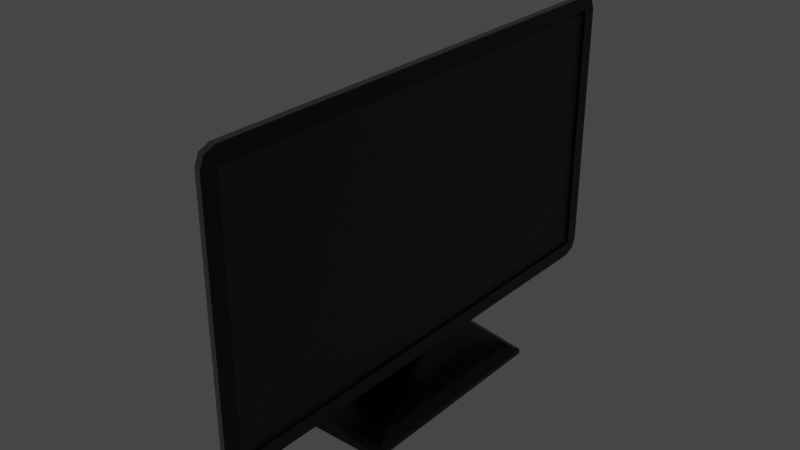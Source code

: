 # Source: tv_0.blend  (saved by Blender 3.6.13; exported with 4.5.12 LTS)
import bpy
from mathutils import Matrix  # noqa: F401  (used for matrix-valued properties, if any)

bpy.ops.wm.read_factory_settings(use_empty=True)
scene = bpy.context.scene
scene.name = 'Scene'

# ---- collections
col_tv = bpy.data.collections.new('Tv'); scene.collection.children.link(col_tv)

# ---- materials (node trees are filled in below, after node groups)
mat_material = bpy.data.materials.new('Material')
mat_material.alpha_threshold = 0.0
mat_material.use_transparent_shadow = False
mat_material.roughness = 0.5
mat_material.line_color = (0.0, 0.0, 0.0, 1.0)
mat_material_001 = bpy.data.materials.new('Material.001')
mat_material_001.use_transparent_shadow = False

# ---- material node trees
mat_material.use_nodes = True; mat_material.node_tree.nodes.clear()
_N = mat_material.node_tree.nodes; _L = mat_material.node_tree.links
n0 = _N.new('ShaderNodeOutputMaterial'); n0.name = 'Material Output'; n0.location = (300, 300)
n1 = _N.new('ShaderNodeBsdfPrincipled'); n1.name = 'Principled BSDF'; n1.location = (10, 300)
n1.distribution = 'GGX'
n1.subsurface_method = 'RANDOM_WALK_SKIN'
n1.inputs[0].default_value = (0.0, 0.0, 0.0, 1.0)
n1.inputs[2].default_value = 0.244
n1.inputs[3].default_value = 1.45
n1.inputs[27].default_value = (0.0, 0.0, 0.0, 1.0)
n1.inputs[28].default_value = 1.0
_L.new(n1.outputs[0], n0.inputs[0])
n0.is_active_output = True
mat_material_001.use_nodes = True; mat_material_001.node_tree.nodes.clear()
_N = mat_material_001.node_tree.nodes; _L = mat_material_001.node_tree.links
n0 = _N.new('ShaderNodeBsdfPrincipled'); n0.name = 'Principled BSDF'; n0.location = (10, 300)
n0.distribution = 'GGX'
n0.subsurface_method = 'RANDOM_WALK_SKIN'
n0.inputs[0].default_value = (0.0, 0.0, 0.0, 1.0)
n0.inputs[3].default_value = 1.45
n0.inputs[27].default_value = (0.0, 0.0, 0.0, 1.0)
n0.inputs[28].default_value = 1.0
n1 = _N.new('ShaderNodeOutputMaterial'); n1.name = 'Material Output'; n1.location = (300, 300)
_L.new(n0.outputs[0], n1.inputs[0])
n1.is_active_output = True

# ---- world
world_world = bpy.data.worlds.new('World'); scene.world = world_world
world_world.use_nodes = True; world_world.node_tree.nodes.clear()
_N = world_world.node_tree.nodes; _L = world_world.node_tree.links
n0 = _N.new('ShaderNodeOutputWorld'); n0.name = 'World Output'; n0.location = (300, 300)
n1 = _N.new('ShaderNodeBackground'); n1.name = 'Background'; n1.location = (10, 300)
n1.inputs[0].default_value = (0.05088, 0.05088, 0.05088, 1.0)
_L.new(n1.outputs[0], n0.inputs[0])
n0.is_active_output = True
world_world.color = (0.05088, 0.05088, 0.05088)
world_world.use_sun_shadow = False
world_world.sun_shadow_jitter_overblur = 0.0

# ---- meshes
me_cube = bpy.data.meshes.new('Cube')
me_cube.from_pydata([(0.03675, 0.6166, 0.3307), (0.03675, 0.6166, -0.3307), (0.03675, -0.6166, 0.3307), (0.03675, -0.6166, -0.3307), (0.02756, 0.6166, 0.3307), (0.02756, 0.6166, -0.3307), (0.02756, -0.6166, 0.3307), (0.02756, -0.6166, -0.3307), (0.03675, 0.6533, 0.3267), (0.03675, 0.6125, 0.3675), (0.03675, 0.6245, 0.3386), (0.03675, 0.6414, 0.3555), (0.03675, 0.6125, -0.3675), (0.03675, 0.6533, -0.3267), (0.03675, 0.6245, -0.3386), (0.03675, 0.6414, -0.3555), (0.03675, -0.6125, 0.3675), (0.03675, -0.6533, 0.3267), (0.03675, -0.6245, 0.3386), (0.03675, -0.6414, 0.3555), (0.03675, -0.6533, -0.3267), (0.03675, -0.6125, -0.3675), (0.03675, -0.6245, -0.3386), (0.03675, -0.6414, -0.3555), (-0.03675, 0.5672, 0.3095), (-0.005628, 0.5904, 0.3543), (-0.03675, 0.5774, 0.2993), (-0.005785, 0.6297, 0.3148), (-0.03675, 0.5744, 0.3065), (-0.005727, 0.6182, 0.3427), (-0.03675, 0.5774, -0.2993), (-0.005785, 0.6297, -0.3148), (-0.03675, 0.5672, -0.3095), (-0.005628, 0.5904, -0.3543), (-0.03675, 0.5744, -0.3065), (-0.005727, 0.6182, -0.3427), (-0.03675, -0.5774, 0.2993), (-0.005785, -0.6297, 0.3148), (-0.03675, -0.5672, 0.3095), (-0.005628, -0.5904, 0.3543), (-0.03675, -0.5744, 0.3065), (-0.005727, -0.6182, 0.3427), (-0.03675, -0.5672, -0.3095), (-0.005628, -0.5904, -0.3543), (-0.03675, -0.5774, -0.2993), (-0.005785, -0.6297, -0.3148), (-0.03675, -0.5744, -0.3065), (-0.005727, -0.6182, -0.3427)], [], [(19, 41, 37, 17), (0, 1, 14, 13, 8, 10), (42, 46, 44, 36, 40, 38, 24, 28, 26, 30, 34, 32), (16, 39, 41, 19), (2, 3, 7, 6), (29, 11, 8, 27), (2, 0, 10, 9, 16, 18), (1, 3, 22, 21, 12, 14), (3, 2, 18, 17, 20, 22), (5, 4, 6, 7), (0, 2, 6, 4), (1, 0, 4, 5), (3, 1, 5, 7), (8, 11, 10), (11, 9, 10), (12, 15, 14), (15, 13, 14), (16, 19, 18), (19, 17, 18), (20, 23, 22), (23, 21, 22), (33, 12, 21, 43), (12, 33, 35, 15), (43, 21, 23, 47), (20, 17, 37, 45), (47, 23, 20, 45), (9, 25, 39, 16), (31, 27, 8, 13), (15, 35, 31, 13), (32, 34, 35, 33), (34, 30, 31, 35), (38, 40, 41, 39), (40, 36, 37, 41), (46, 42, 43, 47), (44, 46, 47, 45), (28, 24, 25, 29), (26, 28, 29, 27), (30, 26, 27, 31), (33, 43, 42, 32), (45, 37, 36, 44), (39, 25, 24, 38), (25, 9, 11, 29)])
me_cube.polygons.foreach_set('material_index', [0, 0, 0, 0, 0, 0, 0, 0, 0, 1, 0, 0, 0, 0, 0, 0, 0, 0, 0, 0, 0, 0, 0, 0, 0, 0, 0, 0, 0, 0, 0, 0, 0, 0, 0, 0, 0, 0, 0, 0, 0, 0])
_uv = me_cube.uv_layers.new(name='UVMap')
_uv.uv.foreach_set('vector', [0.625, 0.75, 0.625, 0.8945, 0.6111, 0.8947, 0.6111, 0.75, 0.6125, 0.507, 0.3875, 0.507, 0.3848, 0.5055, 0.3889, 0.5, 0.6111, 0.5, 0.6152, 0.5055, 0.3877, 0.009237, 0.3888, 0.007766, 0.3914, 0.007157, 0.6086, 0.007157, 0.6112, 0.007766, 0.6123, 0.009237, 0.6123, 0.2408, 0.6112, 0.2422, 0.6086, 0.2428, 0.3914, 0.2428, 0.3888, 0.2422, 0.3877, 0.2408, 0.625, 0.7422, 0.7691, 0.7422, 0.7695, 0.75, 0.625, 0.75, 0.6125, 0.743, 0.3875, 0.743, 0.3875, 0.743, 0.6125, 0.743, 0.625, 0.3555, 0.625, 0.5, 0.6111, 0.5, 0.6111, 0.3553, 0.6125, 0.743, 0.6125, 0.507, 0.6152, 0.5055, 0.625, 0.5078, 0.625, 0.7422, 0.6152, 0.7445, 0.3875, 0.507, 0.3875, 0.743, 0.3848, 0.7445, 0.375, 0.7422, 0.375, 0.5078, 0.3848, 0.5055, 0.3875, 0.743, 0.6125, 0.743, 0.6152, 0.7445, 0.6111, 0.75, 0.3889, 0.75, 0.3848, 0.7445, 0.3875, 0.507, 0.6125, 0.507, 0.6125, 0.743, 0.3875, 0.743, 0.6125, 0.507, 0.6125, 0.743, 0.6125, 0.743, 0.6125, 0.507, 0.3875, 0.507, 0.6125, 0.507, 0.6125, 0.507, 0.3875, 0.507, 0.3875, 0.743, 0.3875, 0.507, 0.3875, 0.507, 0.3875, 0.743, 0.6111, 0.5, 0.6209, 0.5023, 0.6152, 0.5055, 0.6209, 0.5023, 0.6181, 0.5039, 0.6152, 0.5055, 0.375, 0.5078, 0.3791, 0.5023, 0.3848, 0.5055, 0.3791, 0.5023, 0.3819, 0.5039, 0.3848, 0.5055, 0.6181, 0.7461, 0.6209, 0.7477, 0.6152, 0.7445, 0.6209, 0.7477, 0.6111, 0.75, 0.6152, 0.7445, 0.3819, 0.7461, 0.3791, 0.7477, 0.3848, 0.7445, 0.3791, 0.7477, 0.375, 0.7422, 0.3848, 0.7445, 0.2309, 0.5078, 0.375, 0.5078, 0.375, 0.7422, 0.2309, 0.7422, 0.375, 0.5078, 0.2309, 0.5078, 0.2305, 0.5, 0.375, 0.5, 0.2309, 0.7422, 0.375, 0.7422, 0.375, 0.75, 0.2305, 0.75, 0.3889, 0.75, 0.6111, 0.75, 0.6111, 0.8947, 0.3889, 0.8947, 0.375, 0.8945, 0.375, 0.75, 0.3889, 0.75, 0.3889, 0.8947, 0.625, 0.5078, 0.7691, 0.5078, 0.7691, 0.7422, 0.625, 0.7422, 0.3889, 0.3553, 0.6111, 0.3553, 0.6111, 0.5, 0.3889, 0.5, 0.375, 0.5, 0.375, 0.3555, 0.3889, 0.3553, 0.3889, 0.5, 0.3877, 0.2408, 0.3888, 0.2422, 0.3791, 0.2477, 0.3766, 0.2443, 0.3888, 0.2422, 0.3914, 0.2428, 0.3884, 0.2499, 0.3791, 0.2477, 0.6123, 0.009237, 0.6112, 0.007766, 0.6209, 0.002289, 0.6234, 0.005692, 0.6112, 0.007766, 0.6086, 0.007157, 0.6116, 0.0001065, 0.6209, 0.002289, 0.3888, 0.007766, 0.3877, 0.009237, 0.3766, 0.005692, 0.3791, 0.002289, 0.3914, 0.007157, 0.3888, 0.007766, 0.3791, 0.002289, 0.3884, 0.0001065, 0.6112, 0.2422, 0.6123, 0.2408, 0.6234, 0.2443, 0.6209, 0.2477, 0.6086, 0.2428, 0.6112, 0.2422, 0.6209, 0.2477, 0.6116, 0.2499, 0.3914, 0.2428, 0.6086, 0.2428, 0.6111, 0.3553, 0.3889, 0.3553, 0.375, 0.2422, 0.375, 0.007814, 0.3877, 0.009237, 0.3877, 0.2408, 0.3889, 0.0, 0.6111, 0.0, 0.6086, 0.007157, 0.3914, 0.007157, 0.625, 0.007814, 0.625, 0.2422, 0.6123, 0.2408, 0.6123, 0.009237, 0.7691, 0.5078, 0.625, 0.5078, 0.625, 0.5, 0.7695, 0.5])
me_cube.materials.append(mat_material)
me_cube.materials.append(mat_material_001)
me_cube.use_mirror_vertex_groups = False
me_cube.update()
me_cube_002 = bpy.data.meshes.new('Cube.002')
me_cube_002.from_pydata([(-0.3097, -0.3675, 0.0), (-0.3097, 0.3675, 0.0), (0.1312, -0.3675, 0.0), (0.1312, 0.3675, 0.0), (-0.08925, 0.3675, 0.0), (-0.08925, -0.3675, 0.0), (-0.08925, -0.0735, 0.0), (-0.08925, 0.0735, 0.0), (-0.3097, -0.0735, 0.0), (-0.3097, 0.0735, 0.0), (-0.08925, -0.147, 0.0735), (-0.08925, 0.147, 0.0735), (0.1312, 0.0735, 0.0), (0.1312, -0.0735, 0.0), (-0.1856, 0.3675, 0.0), (-0.1856, -0.3675, 0.0), (-0.1856, -0.0735, 0.0), (-0.1856, 0.0735, 0.0), (-0.08925, 0.147, 0.3452), (-0.08925, -0.147, 0.3452), (-0.03221, 0.147, 0.3544), (-0.03221, -0.147, 0.3544), (-0.2368, -0.1955, 0.04891), (-0.3097, -0.3675, 0.01718), (-0.2733, -0.2815, 0.04021), (-0.3, -0.3445, 0.02859), (-0.2368, 0.1955, 0.04891), (-0.3097, 0.3675, 0.01718), (-0.2733, 0.2815, 0.04021), (-0.3, 0.3445, 0.02859), (0.05828, -0.1955, 0.04891), (0.1312, -0.3675, 0.01718), (0.09476, -0.2815, 0.04021), (0.1215, -0.3445, 0.02859), (0.05828, 0.1955, 0.04891), (0.1312, 0.3675, 0.01718), (0.09476, 0.2815, 0.04021), (0.1215, 0.3445, 0.02859), (-0.08925, 0.3675, 0.05357), (-0.08925, 0.1955, 0.0735), (-0.08925, 0.3445, 0.06354), (-0.08925, 0.2815, 0.07083), (-0.08925, -0.1955, 0.0735), (-0.08925, -0.3675, 0.05357), (-0.08925, -0.2815, 0.07083), (-0.08925, -0.3445, 0.06354), (0.05828, -0.09782, 0.04891), (0.1312, -0.0735, 0.01735), (0.09476, -0.08566, 0.04023), (0.1215, -0.07676, 0.02868), (0.1312, 0.0735, 0.01735), (0.05828, 0.09782, 0.04891), (0.1215, 0.07676, 0.02868), (0.09476, 0.08566, 0.04023), (-0.2368, 0.1167, 0.04891), (-0.3097, 0.0735, 0.01735), (-0.2733, 0.09511, 0.04023), (-0.3, 0.07929, 0.02868), (-0.3097, -0.0735, 0.01735), (-0.2368, -0.1167, 0.04891), (-0.3, -0.07929, 0.02868), (-0.2733, -0.09511, 0.04023), (-0.1856, -0.3675, 0.03751), (-0.1856, -0.1955, 0.05744), (-0.1856, -0.3445, 0.04747), (-0.1856, -0.2815, 0.05477), (-0.1856, 0.3675, 0.03751), (-0.1856, 0.1955, 0.05744), (-0.1856, 0.3445, 0.04747), (-0.1856, 0.2815, 0.05477), (-0.155, 0.08412, 0.05744), (-0.1173, 0.147, 0.06372), (-0.1856, 0.1955, 0.05744), (-0.2115, 0.1317, 0.05312), (-0.144, 0.1286, 0.05928), (-0.1173, -0.147, 0.06372), (-0.155, -0.08412, 0.05744), (-0.2115, -0.1317, 0.05312), (-0.1856, -0.1955, 0.05744), (-0.144, -0.1286, 0.05928), (-0.08925, 0.08412, 0.441), (-0.08925, 0.147, 0.4322), (-0.08925, 0.1286, 0.4384), (-0.08925, -0.147, 0.4322), (-0.08925, -0.08412, 0.441), (-0.08925, -0.1286, 0.4384), (-0.1173, 0.147, 0.4224), (-0.155, 0.08412, 0.4249), (-0.144, 0.1286, 0.4242), (-0.1173, -0.147, 0.4224), (-0.155, -0.08412, 0.4249), (-0.144, -0.1286, 0.4242), (-0.1173, -0.147, 0.3355), (-0.155, -0.08412, 0.3292), (-0.144, -0.1286, 0.331), (-0.155, 0.08412, 0.3292), (-0.1173, 0.147, 0.3355), (-0.144, 0.1286, 0.331), (-0.03221, 0.147, 0.4414), (-0.03221, 0.08412, 0.4502), (-0.03221, 0.1286, 0.4476), (-0.03221, -0.08412, 0.4502), (-0.03221, -0.147, 0.4414), (-0.03221, -0.1286, 0.4476)], [], [(3, 35, 50, 12), (80, 84, 101, 99), (39, 67, 72, 71, 11), (7, 12, 13, 6), (8, 58, 55, 9), (12, 50, 47, 13), (46, 10, 42, 30), (5, 43, 62, 15), (16, 6, 5, 15), (4, 3, 12, 7), (15, 62, 23, 0), (14, 4, 7, 17), (34, 39, 11, 51), (13, 47, 31, 2), (2, 31, 43, 5), (4, 38, 35, 3), (70, 73, 54, 59, 77, 76), (1, 27, 66, 14), (70, 76, 93, 95), (6, 13, 2, 5), (17, 7, 6, 16), (9, 17, 16, 8), (51, 11, 10, 46), (14, 66, 38, 4), (1, 14, 17, 9), (8, 16, 15, 0), (9, 55, 27, 1), (92, 19, 83, 89), (78, 77, 59, 22, 63), (18, 96, 86, 81), (83, 19, 21, 102), (21, 20, 98, 100, 99, 101, 103, 102), (18, 81, 98, 20), (67, 26, 54, 73, 72), (75, 10, 19, 92), (10, 75, 78, 63, 42), (10, 11, 18, 19), (19, 18, 20, 21), (80, 87, 90, 84), (95, 93, 90, 87), (39, 34, 36, 41), (41, 36, 37, 40), (40, 37, 35, 38), (63, 22, 24, 65), (65, 24, 25, 64), (64, 25, 23, 62), (67, 39, 41, 69), (69, 41, 40, 68), (68, 40, 38, 66), (30, 42, 44, 32), (32, 44, 45, 33), (33, 45, 43, 31), (59, 54, 56, 61), (61, 56, 57, 60), (60, 57, 55, 58), (51, 46, 48, 53), (53, 48, 49, 52), (52, 49, 47, 50), (31, 47, 49, 33), (33, 49, 48, 32), (32, 48, 46, 30), (34, 51, 53, 36), (36, 53, 52, 37), (37, 52, 50, 35), (27, 55, 57, 29), (29, 57, 56, 28), (28, 56, 54, 26), (22, 59, 61, 24), (24, 61, 60, 25), (25, 60, 58, 23), (42, 63, 65, 44), (44, 65, 64, 45), (45, 64, 62, 43), (26, 67, 69, 28), (28, 69, 68, 29), (29, 68, 66, 27), (0, 23, 58, 8), (70, 74, 71, 72, 73), (75, 79, 76, 77, 78), (87, 80, 82, 88), (88, 82, 81, 86), (84, 90, 91, 85), (85, 91, 89, 83), (93, 76, 79, 94), (94, 79, 75, 92), (96, 71, 74, 97), (97, 74, 70, 95), (90, 93, 94, 91), (91, 94, 92, 89), (86, 96, 97, 88), (88, 97, 95, 87), (80, 99, 100, 82), (82, 100, 98, 81), (83, 102, 103, 85), (85, 103, 101, 84), (11, 71, 96, 18)])
_uv = me_cube_002.uv_layers.new(name='UVMap')
_uv.uv.foreach_set('vector', [0.375, 0.5, 0.4918, 0.5, 0.493, 0.6, 0.375, 0.6, 0.75, 0.6107, 0.75, 0.6393, 0.75, 0.6393, 0.75, 0.6107, 0.75, 0.578, 0.8046, 0.578, 0.8046, 0.578, 0.7833, 0.6, 0.75, 0.6, 0.25, 0.6, 0.375, 0.6, 0.375, 0.65, 0.25, 0.65, 0.375, 0.1, 0.493, 0.1, 0.493, 0.15, 0.375, 0.15, 0.375, 0.6, 0.493, 0.6, 0.493, 0.65, 0.375, 0.65, 0.6664, 0.65, 0.75, 0.65, 0.75, 0.672, 0.6664, 0.6861, 0.375, 0.875, 0.5572, 0.875, 0.5383, 0.9296, 0.375, 0.9296, 0.1954, 0.65, 0.25, 0.65, 0.25, 0.75, 0.1954, 0.75, 0.25, 0.5, 0.375, 0.5, 0.375, 0.6, 0.25, 0.6, 0.375, 0.9296, 0.5383, 0.9296, 0.4918, 1.0, 0.375, 1.0, 0.1954, 0.5, 0.25, 0.5, 0.25, 0.6, 0.1954, 0.6, 0.6664, 0.5639, 0.75, 0.578, 0.75, 0.6, 0.6664, 0.6, 0.375, 0.65, 0.493, 0.65, 0.4918, 0.75, 0.375, 0.75, 0.375, 0.75, 0.4918, 0.75, 0.5572, 0.875, 0.375, 0.875, 0.375, 0.375, 0.5572, 0.375, 0.4918, 0.5, 0.375, 0.5, 0.8046, 0.6107, 0.8193, 0.6, 0.8336, 0.6, 0.8336, 0.65, 0.8193, 0.65, 0.8046, 0.6393, 0.375, 0.25, 0.4918, 0.25, 0.5383, 0.3204, 0.375, 0.3204, 0.8046, 0.6107, 0.8046, 0.6393, 0.8046, 0.6393, 0.8046, 0.6107, 0.25, 0.65, 0.375, 0.65, 0.375, 0.75, 0.25, 0.75, 0.1954, 0.6, 0.25, 0.6, 0.25, 0.65, 0.1954, 0.65, 0.125, 0.6, 0.1954, 0.6, 0.1954, 0.65, 0.125, 0.65, 0.6664, 0.6, 0.75, 0.6, 0.75, 0.65, 0.6664, 0.65, 0.375, 0.3204, 0.5383, 0.3204, 0.5572, 0.375, 0.375, 0.375, 0.125, 0.5, 0.1954, 0.5, 0.1954, 0.6, 0.125, 0.6, 0.125, 0.65, 0.1954, 0.65, 0.1954, 0.75, 0.125, 0.75, 0.375, 0.15, 0.493, 0.15, 0.4918, 0.25, 0.375, 0.25, 0.7833, 0.65, 0.75, 0.65, 0.75, 0.65, 0.7833, 0.65, 0.8046, 0.672, 0.8193, 0.65, 0.8336, 0.65, 0.8336, 0.6809, 0.8046, 0.672, 0.75, 0.6, 0.7833, 0.6, 0.7833, 0.6, 0.75, 0.6, 0.75, 0.65, 0.75, 0.65, 0.75, 0.65, 0.75, 0.65, 0.75, 0.65, 0.75, 0.6, 0.75, 0.6, 0.75, 0.601, 0.75, 0.6107, 0.75, 0.6393, 0.75, 0.649, 0.75, 0.65, 0.75, 0.6, 0.75, 0.6, 0.75, 0.6, 0.75, 0.6, 0.8046, 0.578, 0.8336, 0.5691, 0.8336, 0.6, 0.8193, 0.6, 0.8046, 0.578, 0.7833, 0.65, 0.75, 0.65, 0.75, 0.65, 0.7833, 0.65, 0.75, 0.65, 0.7833, 0.65, 0.8046, 0.672, 0.8046, 0.672, 0.75, 0.672, 0.75, 0.65, 0.75, 0.6, 0.75, 0.6, 0.75, 0.65, 0.75, 0.65, 0.75, 0.6, 0.75, 0.6, 0.75, 0.65, 0.75, 0.6107, 0.8046, 0.6107, 0.8046, 0.6393, 0.75, 0.6393, 0.8046, 0.6107, 0.8046, 0.6393, 0.8046, 0.6393, 0.8046, 0.6107, 0.75, 0.578, 0.6664, 0.5639, 0.6412, 0.5, 0.7455, 0.5, 0.625, 0.3795, 0.625, 0.4838, 0.5647, 0.4945, 0.5911, 0.375, 0.5911, 0.375, 0.5647, 0.4945, 0.4918, 0.5, 0.5572, 0.375, 0.8046, 0.672, 0.8336, 0.6809, 0.8588, 0.75, 0.8092, 0.75, 0.625, 0.9342, 0.625, 0.9838, 0.5639, 0.9945, 0.5816, 0.9296, 0.5816, 0.9296, 0.5639, 0.9945, 0.4918, 1.0, 0.5383, 0.9296, 0.8046, 0.578, 0.75, 0.578, 0.7545, 0.5, 0.8046, 0.5, 0.625, 0.3204, 0.625, 0.3705, 0.5911, 0.375, 0.5816, 0.3204, 0.5816, 0.3204, 0.5911, 0.375, 0.5572, 0.375, 0.5383, 0.3204, 0.6664, 0.6861, 0.75, 0.672, 0.7455, 0.75, 0.6412, 0.75, 0.625, 0.7662, 0.625, 0.8705, 0.5911, 0.875, 0.5647, 0.7555, 0.5647, 0.7555, 0.5911, 0.875, 0.5572, 0.875, 0.4918, 0.75, 0.8336, 0.65, 0.8336, 0.6, 0.875, 0.6, 0.875, 0.65, 0.625, 0.1, 0.625, 0.15, 0.5701, 0.152, 0.5701, 0.09803, 0.5701, 0.09803, 0.5701, 0.152, 0.493, 0.15, 0.493, 0.1, 0.6664, 0.6, 0.6664, 0.65, 0.6413, 0.6508, 0.6413, 0.5992, 0.6413, 0.5992, 0.6413, 0.6508, 0.5701, 0.6511, 0.5701, 0.5989, 0.5701, 0.5989, 0.5701, 0.6511, 0.493, 0.65, 0.493, 0.6, 0.4918, 0.75, 0.493, 0.65, 0.5701, 0.6511, 0.5695, 0.7422, 0.5695, 0.7422, 0.5701, 0.6511, 0.6413, 0.6508, 0.6412, 0.7195, 0.6412, 0.7195, 0.6413, 0.6508, 0.6664, 0.65, 0.6664, 0.6861, 0.6664, 0.5639, 0.6664, 0.6, 0.6413, 0.5992, 0.6412, 0.5305, 0.6412, 0.5305, 0.6413, 0.5992, 0.5701, 0.5989, 0.5695, 0.5078, 0.5695, 0.5078, 0.5701, 0.5989, 0.493, 0.6, 0.4918, 0.5, 0.4918, 0.25, 0.493, 0.15, 0.5701, 0.152, 0.5695, 0.2422, 0.5695, 0.2422, 0.5701, 0.152, 0.625, 0.1573, 0.625, 0.2207, 0.875, 0.5293, 0.875, 0.5927, 0.8336, 0.6, 0.8336, 0.5691, 0.8336, 0.6809, 0.8336, 0.65, 0.875, 0.6573, 0.875, 0.7207, 0.625, 0.02925, 0.625, 0.09265, 0.5701, 0.09803, 0.5695, 0.007838, 0.5695, 0.007838, 0.5701, 0.09803, 0.493, 0.1, 0.4918, 0.0, 0.75, 0.672, 0.8046, 0.672, 0.8046, 0.75, 0.7545, 0.75, 0.625, 0.8795, 0.625, 0.9296, 0.5816, 0.9296, 0.5911, 0.875, 0.5911, 0.875, 0.5816, 0.9296, 0.5383, 0.9296, 0.5572, 0.875, 0.8336, 0.5691, 0.8046, 0.578, 0.8092, 0.5, 0.8588, 0.5, 0.625, 0.2662, 0.625, 0.3158, 0.5816, 0.3204, 0.5639, 0.2555, 0.5639, 0.2555, 0.5816, 0.3204, 0.5383, 0.3204, 0.4918, 0.25, 0.375, 0.0, 0.4918, 0.0, 0.493, 0.1, 0.375, 0.1, 0.8046, 0.6107, 0.8046, 0.6031, 0.8046, 0.6, 0.8046, 0.578, 0.8193, 0.6, 0.7833, 0.65, 0.7984, 0.65, 0.8046, 0.65, 0.8193, 0.65, 0.8046, 0.672, 0.8046, 0.6107, 0.75, 0.6107, 0.7522, 0.6, 0.8037, 0.6, 0.8037, 0.6, 0.7522, 0.6, 0.75, 0.6, 0.7833, 0.6, 0.75, 0.6393, 0.8046, 0.6393, 0.8037, 0.65, 0.7522, 0.65, 0.7522, 0.65, 0.8037, 0.65, 0.7833, 0.65, 0.75, 0.65, 0.8046, 0.6393, 0.8046, 0.6393, 0.8046, 0.65, 0.8046, 0.65, 0.8046, 0.65, 0.8046, 0.65, 0.7833, 0.65, 0.7833, 0.65, 0.7833, 0.6, 0.7833, 0.6, 0.8046, 0.6, 0.8046, 0.6, 0.8046, 0.6, 0.8046, 0.6, 0.8046, 0.6107, 0.8046, 0.6107, 0.8046, 0.6393, 0.8046, 0.6393, 0.8046, 0.65, 0.8037, 0.65, 0.8037, 0.65, 0.8046, 0.65, 0.7833, 0.65, 0.7833, 0.65, 0.7833, 0.6, 0.7833, 0.6, 0.8046, 0.6, 0.8037, 0.6, 0.8037, 0.6, 0.8046, 0.6, 0.8046, 0.6107, 0.8046, 0.6107, 0.75, 0.6107, 0.75, 0.6107, 0.75, 0.601, 0.7522, 0.6, 0.7522, 0.6, 0.75, 0.601, 0.75, 0.6, 0.75, 0.6, 0.75, 0.65, 0.75, 0.65, 0.75, 0.649, 0.7522, 0.65, 0.7522, 0.65, 0.75, 0.649, 0.75, 0.6393, 0.75, 0.6393, 0.75, 0.6, 0.7833, 0.6, 0.7833, 0.6, 0.75, 0.6])
me_cube_002.materials.append(mat_material)
me_cube_002.update()

# ---- objects
ob_cube = bpy.data.objects.new('Cube', me_cube)
ob_cube_001 = bpy.data.objects.new('Cube.001', me_cube_002)

# ---- transforms, parenting, visibility, modifiers, constraints
ob_cube.parent = ob_cube_001
ob_cube.location = (-0.01575, 0.0, 0.643)
ob_cube.scale = (1.304, 1.304, 1.304)
ob_cube.lock_rotations_4d = False
ob_cube.empty_display_type = 'ARROWS'
ob_cube.lineart.crease_threshold = 0.0
ob_cube_001.location = (1.49e-08, 0.0, 0.0)
ob_cube_001.scale = (0.8123, 0.8123, 0.8123)

# ---- collection membership
col_tv.objects.link(ob_cube)
col_tv.objects.link(ob_cube_001)

# ---- scene / render settings (as saved in the file)
scene.frame_start = 1; scene.frame_end = 250; scene.frame_set(1)
scene.render.engine = 'BLENDER_EEVEE_NEXT'
scene.cycles.sampling_pattern = 'TABULATED_SOBOL'
scene.view_settings.view_transform = 'Filmic'
bpy.context.view_layer.update()

# ---- added for rendering (the .blend has no active camera and no usable light): camera, sun
cam_auto = bpy.data.cameras.new('AutoCamera')
cam_auto.lens = 50.0
cam_auto.sensor_width = 36.0
cam_auto.clip_end = 1000.0
ob_auto_camera = bpy.data.objects.new('AutoCamera', cam_auto)
scene.collection.objects.link(ob_auto_camera)
ob_auto_camera.location = (1.49602, -1.88222, 1.71056)
ob_auto_camera.rotation_euler = (1.09748, -7.21219e-08, 0.694738)
scene.camera = ob_auto_camera
light_auto_sun = bpy.data.lights.new('AutoSun', 'SUN')
light_auto_sun.energy = 3.0
light_auto_sun.angle = 0.0523599
ob_auto_sun = bpy.data.objects.new('AutoSun', light_auto_sun)
scene.collection.objects.link(ob_auto_sun)
ob_auto_sun.rotation_euler = (0.872665, 0.174533, 0.523599)
bpy.context.view_layer.update()
